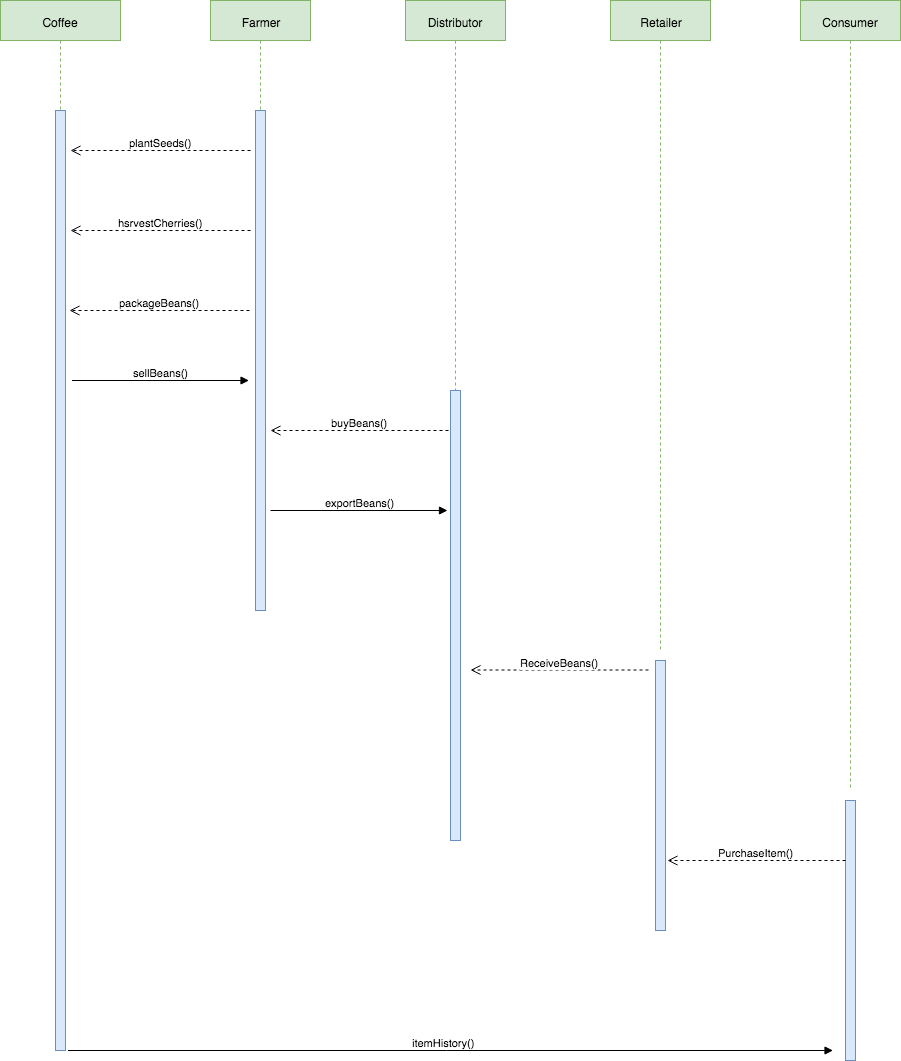

The diagram above was exported from draw.io. Its source (the exported page's mxGraphModel, read from the mxfile embedded in the PNG):
<mxGraphModel dx="1183" dy="607" grid="1" gridSize="10" guides="1" tooltips="1" connect="1" arrows="1" fold="1" page="1" pageScale="1" pageWidth="1169" pageHeight="826" math="0" shadow="0">
  <root>
    <mxCell id="0" />
    <mxCell id="1" parent="0" />
    <mxCell id="ARPZXhQ5bweHsObzaYCO-6" value="Coffee&lt;br&gt;" style="shape=umlLifeline;perimeter=lifelinePerimeter;whiteSpace=wrap;html=1;container=1;collapsible=0;recursiveResize=0;outlineConnect=0;fillColor=#d5e8d4;strokeColor=#82b366;" parent="1" vertex="1">
      <mxGeometry x="80" y="50" width="120" height="110" as="geometry" />
    </mxCell>
    <mxCell id="ARPZXhQ5bweHsObzaYCO-7" value="Farmer" style="shape=umlLifeline;perimeter=lifelinePerimeter;whiteSpace=wrap;html=1;container=1;collapsible=0;recursiveResize=0;outlineConnect=0;fillColor=#d5e8d4;strokeColor=#82b366;" parent="1" vertex="1">
      <mxGeometry x="290" y="50" width="100" height="110" as="geometry" />
    </mxCell>
    <mxCell id="ARPZXhQ5bweHsObzaYCO-8" value="" style="html=1;points=[];perimeter=orthogonalPerimeter;fillColor=#dae8fc;strokeColor=#6c8ebf;" parent="1" vertex="1">
      <mxGeometry x="135" y="160" width="10" height="940" as="geometry" />
    </mxCell>
    <mxCell id="ARPZXhQ5bweHsObzaYCO-9" value="" style="html=1;points=[];perimeter=orthogonalPerimeter;fillColor=#dae8fc;strokeColor=#6c8ebf;" parent="1" vertex="1">
      <mxGeometry x="335" y="160" width="10" height="500" as="geometry" />
    </mxCell>
    <mxCell id="ARPZXhQ5bweHsObzaYCO-11" value="plantSeeds()" style="html=1;verticalAlign=bottom;endArrow=open;dashed=1;endSize=8;" parent="1" edge="1">
      <mxGeometry relative="1" as="geometry">
        <mxPoint x="330" y="200" as="sourcePoint" />
        <mxPoint x="150" y="200" as="targetPoint" />
      </mxGeometry>
    </mxCell>
    <mxCell id="ARPZXhQ5bweHsObzaYCO-12" value="hsrvestCherries()" style="html=1;verticalAlign=bottom;endArrow=open;dashed=1;endSize=8;" parent="1" edge="1">
      <mxGeometry relative="1" as="geometry">
        <mxPoint x="330" y="280" as="sourcePoint" />
        <mxPoint x="150" y="280" as="targetPoint" />
      </mxGeometry>
    </mxCell>
    <mxCell id="ARPZXhQ5bweHsObzaYCO-13" value="packageBeans()" style="html=1;verticalAlign=bottom;endArrow=open;dashed=1;endSize=8;" parent="1" edge="1">
      <mxGeometry relative="1" as="geometry">
        <mxPoint x="329" y="360" as="sourcePoint" />
        <mxPoint x="149" y="360" as="targetPoint" />
      </mxGeometry>
    </mxCell>
    <mxCell id="ARPZXhQ5bweHsObzaYCO-17" value="Distributor" style="shape=umlLifeline;perimeter=lifelinePerimeter;whiteSpace=wrap;html=1;container=1;collapsible=0;recursiveResize=0;outlineConnect=0;fillColor=#d5e8d4;strokeColor=#82b366;" parent="1" vertex="1">
      <mxGeometry x="485" y="50" width="100" height="390" as="geometry" />
    </mxCell>
    <mxCell id="ARPZXhQ5bweHsObzaYCO-18" value="" style="html=1;points=[];perimeter=orthogonalPerimeter;fillColor=#dae8fc;strokeColor=#6c8ebf;" parent="1" vertex="1">
      <mxGeometry x="530" y="440" width="10" height="450" as="geometry" />
    </mxCell>
    <mxCell id="ARPZXhQ5bweHsObzaYCO-20" value="buyBeans()" style="html=1;verticalAlign=bottom;endArrow=open;dashed=1;endSize=8;" parent="1" edge="1">
      <mxGeometry relative="1" as="geometry">
        <mxPoint x="528" y="480" as="sourcePoint" />
        <mxPoint x="350" y="480" as="targetPoint" />
        <Array as="points">
          <mxPoint x="528" y="480" />
        </Array>
      </mxGeometry>
    </mxCell>
    <mxCell id="ARPZXhQ5bweHsObzaYCO-22" value="exportBeans()" style="html=1;verticalAlign=bottom;endArrow=block;" parent="1" edge="1">
      <mxGeometry width="80" relative="1" as="geometry">
        <mxPoint x="350" y="560" as="sourcePoint" />
        <mxPoint x="527" y="560" as="targetPoint" />
      </mxGeometry>
    </mxCell>
    <mxCell id="ARPZXhQ5bweHsObzaYCO-26" value="Retailer" style="shape=umlLifeline;perimeter=lifelinePerimeter;whiteSpace=wrap;html=1;container=1;collapsible=0;recursiveResize=0;outlineConnect=0;fillColor=#d5e8d4;strokeColor=#82b366;" parent="1" vertex="1">
      <mxGeometry x="690" y="50" width="100" height="650" as="geometry" />
    </mxCell>
    <mxCell id="ARPZXhQ5bweHsObzaYCO-27" value="ReceiveBeans()" style="html=1;verticalAlign=bottom;endArrow=open;dashed=1;endSize=8;" parent="1" edge="1">
      <mxGeometry relative="1" as="geometry">
        <mxPoint x="728" y="719.5" as="sourcePoint" />
        <mxPoint x="550" y="719.5" as="targetPoint" />
        <Array as="points">
          <mxPoint x="728" y="719.5" />
        </Array>
      </mxGeometry>
    </mxCell>
    <mxCell id="ARPZXhQ5bweHsObzaYCO-32" value="" style="html=1;points=[];perimeter=orthogonalPerimeter;fillColor=#dae8fc;strokeColor=#6c8ebf;" parent="1" vertex="1">
      <mxGeometry x="735" y="710" width="10" height="270" as="geometry" />
    </mxCell>
    <mxCell id="ARPZXhQ5bweHsObzaYCO-34" value="itemHistory()" style="html=1;verticalAlign=bottom;endArrow=block;" parent="1" edge="1">
      <mxGeometry x="-0.0172" width="80" relative="1" as="geometry">
        <mxPoint x="147.5" y="1100" as="sourcePoint" />
        <mxPoint x="912.5" y="1100" as="targetPoint" />
        <mxPoint as="offset" />
      </mxGeometry>
    </mxCell>
    <mxCell id="zwgAAgG4VvQkXxRQlY0g-1" value="Consumer" style="shape=umlLifeline;perimeter=lifelinePerimeter;whiteSpace=wrap;html=1;container=1;collapsible=0;recursiveResize=0;outlineConnect=0;fillColor=#d5e8d4;strokeColor=#82b366;" vertex="1" parent="1">
      <mxGeometry x="880" y="50" width="100" height="790" as="geometry" />
    </mxCell>
    <mxCell id="zwgAAgG4VvQkXxRQlY0g-2" value="" style="html=1;points=[];perimeter=orthogonalPerimeter;fillColor=#dae8fc;strokeColor=#6c8ebf;" vertex="1" parent="1">
      <mxGeometry x="925" y="850" width="10" height="260" as="geometry" />
    </mxCell>
    <mxCell id="zwgAAgG4VvQkXxRQlY0g-4" value="PurchaseItem()" style="html=1;verticalAlign=bottom;endArrow=open;dashed=1;endSize=8;" edge="1" parent="1">
      <mxGeometry x="0.0112" relative="1" as="geometry">
        <mxPoint x="925" y="910" as="sourcePoint" />
        <mxPoint x="747" y="910" as="targetPoint" />
        <Array as="points">
          <mxPoint x="925" y="910" />
        </Array>
        <mxPoint as="offset" />
      </mxGeometry>
    </mxCell>
    <mxCell id="zwgAAgG4VvQkXxRQlY0g-6" value="sellBeans()" style="html=1;verticalAlign=bottom;endArrow=block;" edge="1" parent="1">
      <mxGeometry width="80" relative="1" as="geometry">
        <mxPoint x="151.5" y="430" as="sourcePoint" />
        <mxPoint x="328.5" y="430" as="targetPoint" />
      </mxGeometry>
    </mxCell>
  </root>
</mxGraphModel>